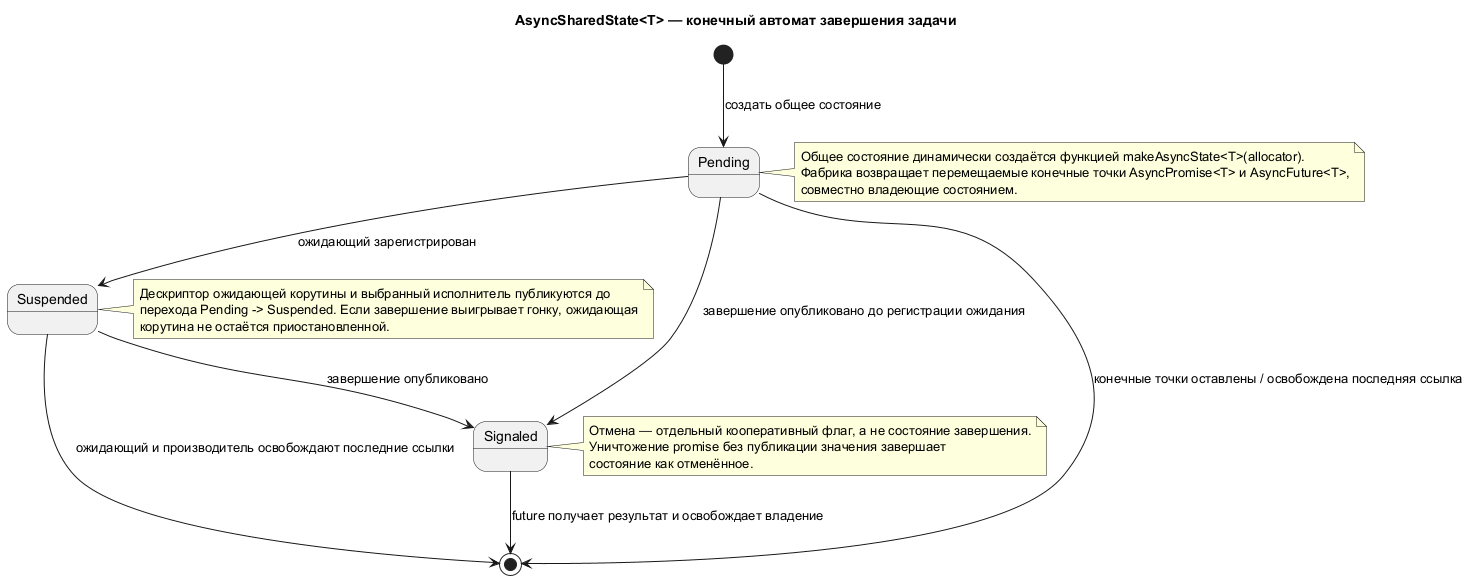

The diagram above was rendered by PlantUML. Its source (embedded in the PNG):
@startuml
title AsyncSharedState<T> — конечный автомат завершения задачи

[*] --> Pending : создать общее состояние

Pending --> Suspended : ожидающий зарегистрирован
Pending --> Signaled : завершение опубликовано до регистрации ожидания
Suspended --> Signaled : завершение опубликовано

Signaled --> [*] : future получает результат и освобождает владение
Pending --> [*] : конечные точки оставлены / освобождена последняя ссылка
Suspended --> [*] : ожидающий и производитель освобождают последние ссылки

note right of Pending
  Общее состояние динамически создаётся функцией makeAsyncState<T>(allocator).
  Фабрика возвращает перемещаемые конечные точки AsyncPromise<T> и AsyncFuture<T>,
  совместно владеющие состоянием.
end note

note right of Suspended
  Дескриптор ожидающей корутины и выбранный исполнитель публикуются до
  перехода Pending -> Suspended. Если завершение выигрывает гонку, ожидающая
  корутина не остаётся приостановленной.
end note

note right of Signaled
  Отмена — отдельный кооперативный флаг, а не состояние завершения.
  Уничтожение promise без публикации значения завершает
  состояние как отменённое.
end note
@enduml